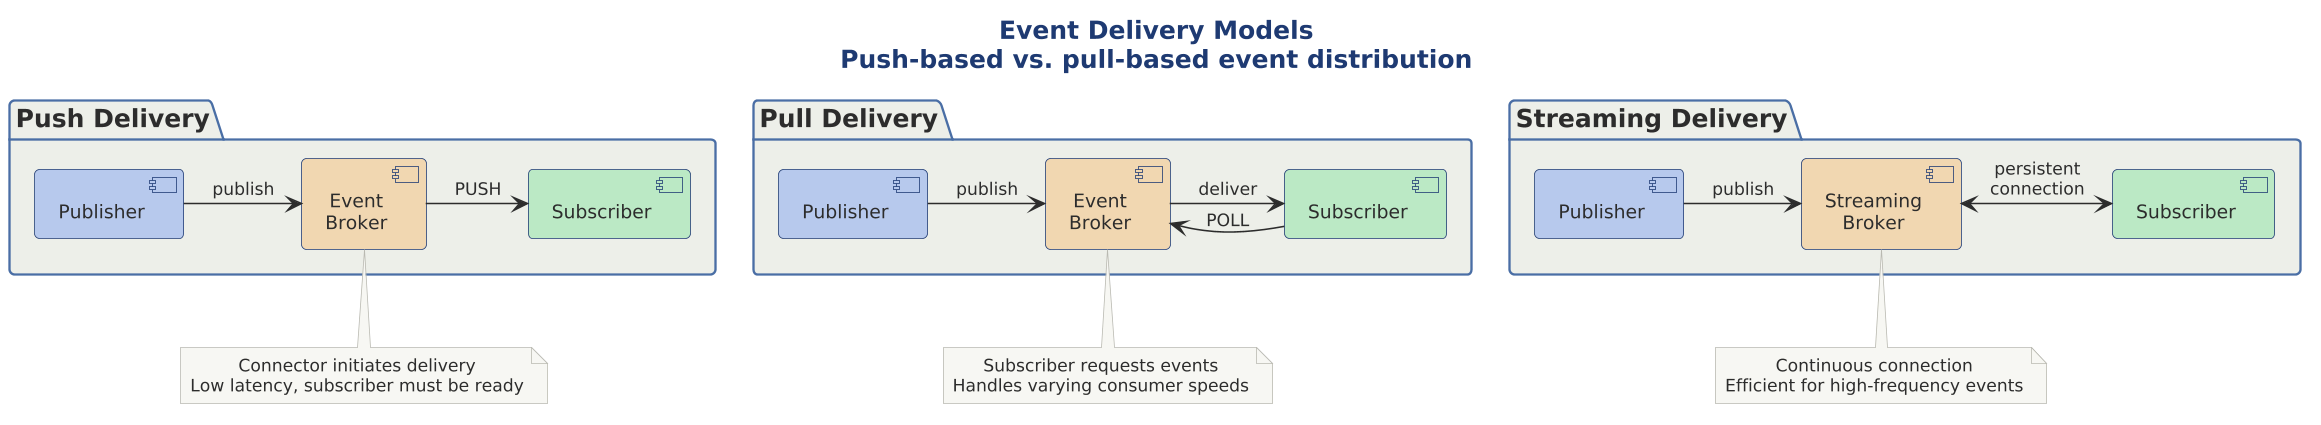

The diagram above was rendered by PlantUML. Its source (embedded in the PNG):
@startuml

scale 1.5625




title Event Delivery Models\nPush-based vs. pull-based event distribution

!include ../../../../../../tooling/styles/plantuml/structural/package-diagram-style.iuml

package "Push Delivery" {
    component "Publisher" as PP $deep_primary
    component "Event\nBroker" as PB $deep_caution
    component "Subscriber" as PS $deep_ok
    
    PP -right-> PB : publish
    PB -right-> PS : PUSH
}

note bottom of PB
  Connector initiates delivery
  Low latency, subscriber must be ready
end note

package "Pull Delivery" {
    component "Publisher" as LP $deep_primary
    component "Event\nBroker" as LB $deep_caution
    component "Subscriber" as LS $deep_ok
    
    LP -right-> LB : publish
    LS -left-> LB : POLL
    LB -right-> LS : deliver
}

note bottom of LB
  Subscriber requests events
  Handles varying consumer speeds
end note

package "Streaming Delivery" {
    component "Publisher" as SP $deep_primary
    component "Streaming\nBroker" as SB $deep_caution
    component "Subscriber" as SS $deep_ok
    
    SP -right-> SB : publish
    SB <-right-> SS : persistent\nconnection
}

note bottom of SB
  Continuous connection
  Efficient for high-frequency events
end note

@enduml